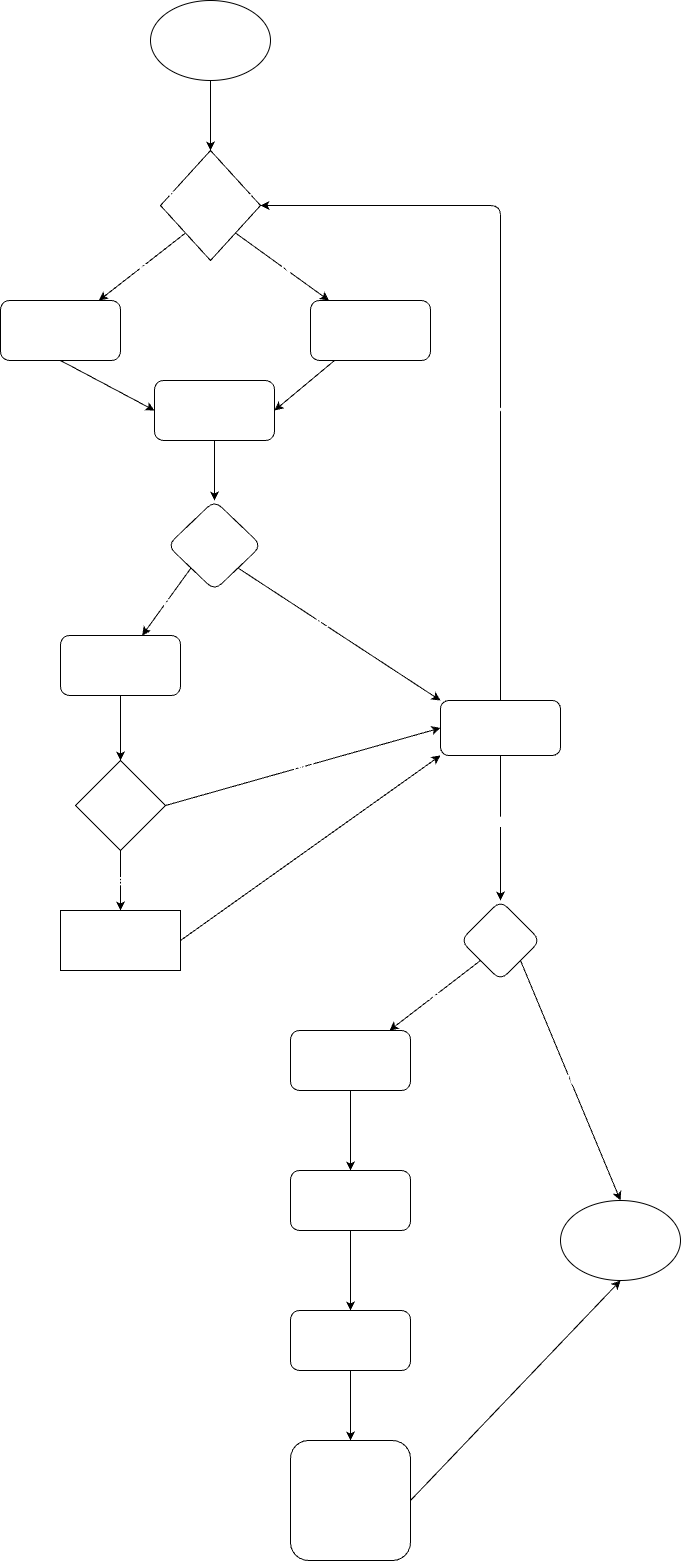

The diagram above was exported from draw.io. Its source (the exported page's mxGraphModel, read from the mxfile embedded in the PNG):
<mxGraphModel dx="680" dy="667" grid="1" gridSize="10" guides="1" tooltips="1" connect="1" arrows="1" fold="1" page="1" pageScale="1" pageWidth="827" pageHeight="1169" math="0" shadow="0">
  <root>
    <mxCell id="0" />
    <mxCell id="1" parent="0" />
    <mxCell id="4" value="" style="edgeStyle=none;html=1;fontSize=14;entryX=0.5;entryY=0;entryDx=0;entryDy=0;exitX=0.5;exitY=1;exitDx=0;exitDy=0;fontColor=#FFFFFF;labelBackgroundColor=none;" parent="1" source="56" target="29" edge="1">
      <mxGeometry relative="1" as="geometry">
        <mxPoint x="310" y="200" as="sourcePoint" />
        <mxPoint x="308.46153846153845" y="280" as="targetPoint" />
      </mxGeometry>
    </mxCell>
    <mxCell id="6" value="" style="edgeStyle=none;html=1;fontSize=14;exitX=1;exitY=1;exitDx=0;exitDy=0;fontColor=#FFFFFF;labelBackgroundColor=none;" parent="1" source="29" target="5" edge="1">
      <mxGeometry relative="1" as="geometry">
        <mxPoint x="368" y="340" as="sourcePoint" />
      </mxGeometry>
    </mxCell>
    <mxCell id="30" value="NO" style="edgeLabel;html=1;align=center;verticalAlign=middle;resizable=0;points=[];fontSize=14;fontColor=#FFFFFF;labelBackgroundColor=none;" parent="6" vertex="1" connectable="0">
      <mxGeometry x="0.1449" y="4" relative="1" as="geometry">
        <mxPoint as="offset" />
      </mxGeometry>
    </mxCell>
    <mxCell id="8" value="Yes" style="edgeStyle=none;html=1;fontSize=14;exitX=0;exitY=1;exitDx=0;exitDy=0;fontColor=#FFFFFF;labelBackgroundColor=none;" parent="1" source="29" target="7" edge="1">
      <mxGeometry relative="1" as="geometry">
        <mxPoint x="273.8461538461538" y="340" as="sourcePoint" />
      </mxGeometry>
    </mxCell>
    <mxCell id="10" value="" style="edgeStyle=none;html=1;fontSize=14;entryX=1;entryY=0.5;entryDx=0;entryDy=0;fontColor=#FFFFFF;labelBackgroundColor=none;" parent="1" source="5" target="9" edge="1">
      <mxGeometry relative="1" as="geometry" />
    </mxCell>
    <mxCell id="5" value="Exploring products" style="whiteSpace=wrap;html=1;rounded=1;fontColor=#FFFFFF;labelBackgroundColor=none;" parent="1" vertex="1">
      <mxGeometry x="410" y="410" width="120" height="60" as="geometry" />
    </mxCell>
    <mxCell id="11" style="edgeStyle=none;html=1;exitX=0.5;exitY=1;exitDx=0;exitDy=0;entryX=0;entryY=0.5;entryDx=0;entryDy=0;fontSize=14;fontColor=#FFFFFF;labelBackgroundColor=none;" parent="1" source="7" target="9" edge="1">
      <mxGeometry relative="1" as="geometry" />
    </mxCell>
    <mxCell id="7" value="Provide input" style="whiteSpace=wrap;html=1;rounded=1;fontColor=#FFFFFF;labelBackgroundColor=none;" parent="1" vertex="1">
      <mxGeometry x="100" y="410" width="120" height="60" as="geometry" />
    </mxCell>
    <mxCell id="15" value="" style="edgeStyle=none;html=1;fontSize=14;fontColor=#FFFFFF;labelBackgroundColor=none;" parent="1" source="9" target="14" edge="1">
      <mxGeometry relative="1" as="geometry" />
    </mxCell>
    <mxCell id="9" value="Begin Looking" style="whiteSpace=wrap;html=1;rounded=1;fontColor=#FFFFFF;labelBackgroundColor=none;" parent="1" vertex="1">
      <mxGeometry x="254" y="490" width="120" height="60" as="geometry" />
    </mxCell>
    <mxCell id="17" value="Yes" style="edgeStyle=none;html=1;fontSize=14;verticalAlign=middle;exitX=0;exitY=1;exitDx=0;exitDy=0;fontColor=#FFFFFF;labelBackgroundColor=none;" parent="1" source="14" target="16" edge="1">
      <mxGeometry relative="1" as="geometry" />
    </mxCell>
    <mxCell id="18" style="edgeStyle=none;html=1;exitX=1;exitY=1;exitDx=0;exitDy=0;fontSize=14;entryX=0;entryY=0;entryDx=0;entryDy=0;fontColor=#FFFFFF;labelBackgroundColor=none;" parent="1" source="14" target="19" edge="1">
      <mxGeometry relative="1" as="geometry">
        <mxPoint x="390" y="730" as="targetPoint" />
      </mxGeometry>
    </mxCell>
    <mxCell id="20" value="NO" style="edgeLabel;html=1;align=center;verticalAlign=middle;resizable=0;points=[];fontSize=14;fontColor=#FFFFFF;labelBackgroundColor=none;" parent="18" vertex="1" connectable="0">
      <mxGeometry x="-0.1928" y="-2" relative="1" as="geometry">
        <mxPoint as="offset" />
      </mxGeometry>
    </mxCell>
    <mxCell id="14" value="Viewing this product" style="rhombus;whiteSpace=wrap;html=1;rounded=1;fontColor=#FFFFFF;labelBackgroundColor=none;" parent="1" vertex="1">
      <mxGeometry x="267" y="610" width="94" height="90" as="geometry" />
    </mxCell>
    <mxCell id="22" value="" style="edgeStyle=none;html=1;fontSize=14;fontColor=#FFFFFF;labelBackgroundColor=none;" parent="1" source="16" target="23" edge="1">
      <mxGeometry relative="1" as="geometry">
        <mxPoint x="220" y="885" as="targetPoint" />
      </mxGeometry>
    </mxCell>
    <mxCell id="16" value="Open product page" style="whiteSpace=wrap;html=1;rounded=1;fontColor=#FFFFFF;labelBackgroundColor=none;" parent="1" vertex="1">
      <mxGeometry x="160" y="745" width="120" height="60" as="geometry" />
    </mxCell>
    <mxCell id="31" style="edgeStyle=none;html=1;exitX=0.5;exitY=0;exitDx=0;exitDy=0;entryX=1;entryY=0.5;entryDx=0;entryDy=0;fontSize=14;fontColor=#FFFFFF;labelBackgroundColor=none;" parent="1" source="19" target="29" edge="1">
      <mxGeometry relative="1" as="geometry">
        <Array as="points">
          <mxPoint x="600" y="315" />
        </Array>
      </mxGeometry>
    </mxCell>
    <mxCell id="32" value="Yes" style="edgeLabel;html=1;align=center;verticalAlign=middle;resizable=0;points=[];fontSize=14;fontColor=#FFFFFF;labelBackgroundColor=none;" parent="31" vertex="1" connectable="0">
      <mxGeometry x="-0.2163" y="-3" relative="1" as="geometry">
        <mxPoint as="offset" />
      </mxGeometry>
    </mxCell>
    <mxCell id="34" value="" style="edgeStyle=none;html=1;fontSize=14;fontColor=#FFFFFF;labelBackgroundColor=none;" parent="1" source="19" target="33" edge="1">
      <mxGeometry relative="1" as="geometry" />
    </mxCell>
    <mxCell id="35" value="NO" style="edgeLabel;html=1;align=center;verticalAlign=middle;resizable=0;points=[];fontSize=14;fontColor=#FFFFFF;labelBackgroundColor=none;" parent="34" vertex="1" connectable="0">
      <mxGeometry x="-0.0947" y="1" relative="1" as="geometry">
        <mxPoint as="offset" />
      </mxGeometry>
    </mxCell>
    <mxCell id="19" value="Continue shopping?" style="rounded=1;whiteSpace=wrap;html=1;fontSize=14;fontColor=#FFFFFF;labelBackgroundColor=none;" parent="1" vertex="1">
      <mxGeometry x="540" y="810" width="120" height="55" as="geometry" />
    </mxCell>
    <mxCell id="24" value="NO" style="edgeStyle=none;html=1;exitX=1;exitY=0.5;exitDx=0;exitDy=0;entryX=0;entryY=0.5;entryDx=0;entryDy=0;fontSize=14;fontColor=#FFFFFF;labelBackgroundColor=none;" parent="1" source="23" target="19" edge="1">
      <mxGeometry relative="1" as="geometry" />
    </mxCell>
    <mxCell id="26" value="Yes" style="edgeStyle=none;html=1;exitX=0.5;exitY=1;exitDx=0;exitDy=0;entryX=0.5;entryY=0;entryDx=0;entryDy=0;fontSize=14;fontColor=#FFFFFF;labelBackgroundColor=none;" parent="1" source="23" target="25" edge="1">
      <mxGeometry relative="1" as="geometry" />
    </mxCell>
    <mxCell id="23" value="Add to cart?" style="rhombus;whiteSpace=wrap;html=1;fontSize=14;fontColor=#FFFFFF;labelBackgroundColor=none;" parent="1" vertex="1">
      <mxGeometry x="175" y="870" width="90" height="90" as="geometry" />
    </mxCell>
    <mxCell id="27" style="edgeStyle=none;html=1;exitX=1;exitY=0.5;exitDx=0;exitDy=0;entryX=0;entryY=1;entryDx=0;entryDy=0;fontSize=14;fontColor=#FFFFFF;labelBackgroundColor=none;" parent="1" source="25" target="19" edge="1">
      <mxGeometry relative="1" as="geometry" />
    </mxCell>
    <mxCell id="25" value="Confirmation" style="whiteSpace=wrap;html=1;fontSize=14;fontColor=#FFFFFF;labelBackgroundColor=none;" parent="1" vertex="1">
      <mxGeometry x="160" y="1020" width="120" height="60" as="geometry" />
    </mxCell>
    <mxCell id="29" value="Searching for product?" style="rhombus;whiteSpace=wrap;html=1;fontSize=14;fontColor=#FFFFFF;labelBackgroundColor=none;" parent="1" vertex="1">
      <mxGeometry x="260" y="260" width="100" height="110" as="geometry" />
    </mxCell>
    <mxCell id="37" value="NO" style="edgeStyle=none;html=1;fontSize=14;entryX=0.5;entryY=0;entryDx=0;entryDy=0;exitX=1;exitY=1;exitDx=0;exitDy=0;fontColor=#FFFFFF;labelBackgroundColor=none;" parent="1" source="33" target="54" edge="1">
      <mxGeometry relative="1" as="geometry">
        <mxPoint x="700" y="1140" as="targetPoint" />
      </mxGeometry>
    </mxCell>
    <mxCell id="39" value="Yes" style="edgeStyle=none;html=1;fontSize=14;exitX=0;exitY=1;exitDx=0;exitDy=0;fontColor=#FFFFFF;labelBackgroundColor=none;" parent="1" source="33" target="38" edge="1">
      <mxGeometry relative="1" as="geometry">
        <mxPoint x="560" y="1050" as="sourcePoint" />
      </mxGeometry>
    </mxCell>
    <mxCell id="33" value="Checkout?" style="rhombus;whiteSpace=wrap;html=1;fontSize=14;rounded=1;fontColor=#FFFFFF;labelBackgroundColor=none;" parent="1" vertex="1">
      <mxGeometry x="560" y="1010" width="80" height="80" as="geometry" />
    </mxCell>
    <mxCell id="41" value="" style="edgeStyle=none;html=1;fontSize=14;fontColor=#FFFFFF;labelBackgroundColor=none;" parent="1" source="38" target="40" edge="1">
      <mxGeometry relative="1" as="geometry" />
    </mxCell>
    <mxCell id="38" value="&lt;span style=&quot;caret-color: rgb(0, 0, 0); font-family: &amp;quot;Lato Extended&amp;quot;, Lato, &amp;quot;Helvetica Neue&amp;quot;, Helvetica, Arial, sans-serif; font-size: 16px; text-align: left; text-size-adjust: auto;&quot;&gt;&lt;font&gt;View Cart screen&lt;/font&gt;&lt;/span&gt;" style="whiteSpace=wrap;html=1;fontSize=14;rounded=1;gradientColor=none;fontColor=#FFFFFF;labelBackgroundColor=none;" parent="1" vertex="1">
      <mxGeometry x="390" y="1140" width="120" height="60" as="geometry" />
    </mxCell>
    <mxCell id="43" value="" style="edgeStyle=none;html=1;fontSize=14;fontColor=#FFFFFF;labelBackgroundColor=none;" parent="1" source="40" target="42" edge="1">
      <mxGeometry relative="1" as="geometry" />
    </mxCell>
    <mxCell id="40" value="&lt;span style=&quot;caret-color: rgb(0, 0, 0); font-family: &amp;quot;Lato Extended&amp;quot;, Lato, &amp;quot;Helvetica Neue&amp;quot;, Helvetica, Arial, sans-serif; font-size: 16px; text-align: left; text-size-adjust: auto;&quot;&gt;&lt;font&gt;View Payment screen&lt;/font&gt;&lt;/span&gt;" style="whiteSpace=wrap;html=1;fontSize=14;rounded=1;fontColor=#FFFFFF;labelBackgroundColor=none;" parent="1" vertex="1">
      <mxGeometry x="390" y="1280" width="120" height="60" as="geometry" />
    </mxCell>
    <mxCell id="45" value="" style="edgeStyle=none;html=1;fontSize=14;fontColor=#FFFFFF;exitX=0.5;exitY=1;exitDx=0;exitDy=0;labelBackgroundColor=none;" parent="1" source="42" target="44" edge="1">
      <mxGeometry relative="1" as="geometry" />
    </mxCell>
    <mxCell id="42" value="&lt;span style=&quot;caret-color: rgb(0, 0, 0); font-family: &amp;quot;Lato Extended&amp;quot;, Lato, &amp;quot;Helvetica Neue&amp;quot;, Helvetica, Arial, sans-serif; font-size: 16px; text-align: left; text-size-adjust: auto;&quot;&gt;&lt;font&gt;input payment information&lt;/font&gt;&lt;/span&gt;" style="whiteSpace=wrap;html=1;fontSize=14;rounded=1;fontColor=#FFFFFF;labelBackgroundColor=none;" parent="1" vertex="1">
      <mxGeometry x="390" y="1420" width="120" height="60" as="geometry" />
    </mxCell>
    <mxCell id="49" style="edgeStyle=none;html=1;exitX=1;exitY=0.5;exitDx=0;exitDy=0;entryX=0.5;entryY=1;entryDx=0;entryDy=0;fontSize=14;fontColor=#FFFFFF;labelBackgroundColor=none;" parent="1" source="44" target="54" edge="1">
      <mxGeometry relative="1" as="geometry">
        <mxPoint x="720" y="1200" as="targetPoint" />
      </mxGeometry>
    </mxCell>
    <mxCell id="44" value="&lt;span style=&quot;caret-color: rgb(0, 0, 0); font-family: &amp;quot;Lato Extended&amp;quot;, Lato, &amp;quot;Helvetica Neue&amp;quot;, Helvetica, Arial, sans-serif; font-size: 16px; text-align: left; text-size-adjust: auto;&quot;&gt;&lt;font style=&quot;&quot;&gt;order confirmation screen&lt;br&gt;and recieve an email&lt;br&gt;&lt;/font&gt;&lt;/span&gt;" style="whiteSpace=wrap;html=1;fontSize=14;rounded=1;fontColor=#FFFFFF;labelBackgroundColor=none;" parent="1" vertex="1">
      <mxGeometry x="390" y="1550" width="120" height="120" as="geometry" />
    </mxCell>
    <mxCell id="54" value="Leave website" style="ellipse;whiteSpace=wrap;html=1;labelBackgroundColor=none;fontSize=14;fontColor=#FFFFFF;" parent="1" vertex="1">
      <mxGeometry x="660" y="1310" width="120" height="80" as="geometry" />
    </mxCell>
    <mxCell id="56" value="Enter website" style="ellipse;whiteSpace=wrap;html=1;labelBackgroundColor=none;fontSize=14;fontColor=#FFFFFF;gradientColor=none;" parent="1" vertex="1">
      <mxGeometry x="250" y="110" width="120" height="80" as="geometry" />
    </mxCell>
  </root>
</mxGraphModel>